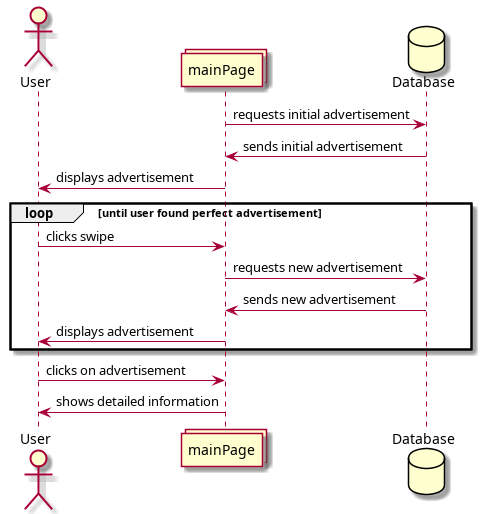

The diagram above was rendered by PlantUML. Its source (embedded in the PNG):
@startuml
actor User
collections mainPage
database Database

mainPage -> Database: requests initial advertisement
Database -> mainPage: sends initial advertisement
mainPage -> User: displays advertisement
loop until user found perfect advertisement
    User -> mainPage: clicks swipe
    mainPage -> Database: requests new advertisement
    Database -> mainPage: sends new advertisement
    mainPage -> User: displays advertisement
end
User -> mainPage: clicks on advertisement
mainPage -> User: shows detailed information

@enduml